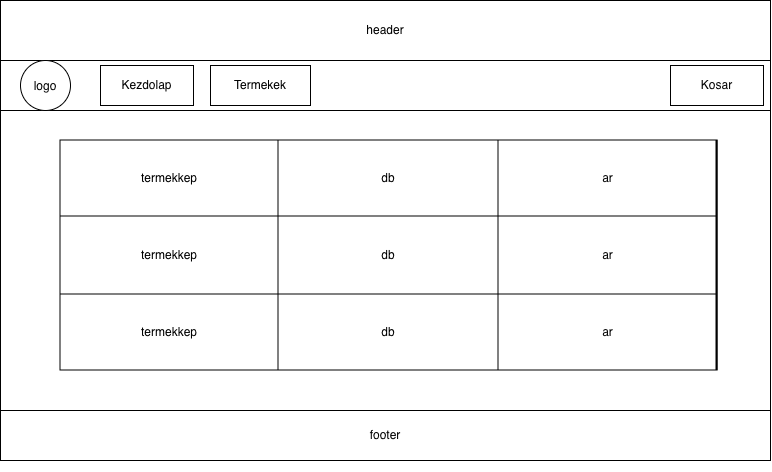

The diagram above was exported from draw.io. Its source (the exported page's mxGraphModel, read from the mxfile embedded in the PNG):
<mxGraphModel dx="1204" dy="835" grid="1" gridSize="10" guides="1" tooltips="1" connect="1" arrows="1" fold="1" page="1" pageScale="1" pageWidth="827" pageHeight="1169" math="0" shadow="0">
  <root>
    <mxCell id="0" />
    <mxCell id="1" parent="0" />
    <mxCell id="CZ1mg2Z81s1UPwuYVkjM-24" parent="1" style="rounded=0;whiteSpace=wrap;html=1;" value="" vertex="1">
      <mxGeometry height="460" width="770" x="30" y="80" as="geometry" />
    </mxCell>
    <mxCell id="CZ1mg2Z81s1UPwuYVkjM-25" parent="1" style="rounded=0;whiteSpace=wrap;html=1;" value="header" vertex="1">
      <mxGeometry height="60" width="770" x="30" y="80" as="geometry" />
    </mxCell>
    <mxCell id="CZ1mg2Z81s1UPwuYVkjM-26" parent="1" style="rounded=0;whiteSpace=wrap;html=1;" value="" vertex="1">
      <mxGeometry height="50" width="770" x="30" y="140" as="geometry" />
    </mxCell>
    <mxCell id="CZ1mg2Z81s1UPwuYVkjM-29" edge="1" parent="1" source="CZ1mg2Z81s1UPwuYVkjM-30" style="edgeStyle=none;curved=1;rounded=0;curveGeometry=1;orthogonalLoop=1;jettySize=auto;html=1;fontSize=12;defaultLabelBackgroundColor=page;labelPadding=0 4;startSize=8;endSize=8;" target="CZ1mg2Z81s1UPwuYVkjM-24">
      <mxGeometry relative="1" as="geometry" />
    </mxCell>
    <mxCell id="CZ1mg2Z81s1UPwuYVkjM-30" parent="1" style="rounded=0;whiteSpace=wrap;html=1;" value="footer" vertex="1">
      <mxGeometry height="50" width="770" x="30" y="490" as="geometry" />
    </mxCell>
    <mxCell id="CZ1mg2Z81s1UPwuYVkjM-39" parent="1" style="rounded=0;whiteSpace=wrap;html=1;" value="Kezdolap" vertex="1">
      <mxGeometry height="40" width="93" x="130" y="145" as="geometry" />
    </mxCell>
    <mxCell id="CZ1mg2Z81s1UPwuYVkjM-40" parent="1" style="rounded=0;whiteSpace=wrap;html=1;" value="Kosar" vertex="1">
      <mxGeometry height="40" width="93" x="700" y="145" as="geometry" />
    </mxCell>
    <mxCell id="CZ1mg2Z81s1UPwuYVkjM-41" parent="1" style="rounded=0;whiteSpace=wrap;html=1;" value="Termekek" vertex="1">
      <mxGeometry height="40" width="100" x="240" y="145" as="geometry" />
    </mxCell>
    <mxCell id="CZ1mg2Z81s1UPwuYVkjM-42" parent="1" style="ellipse;whiteSpace=wrap;html=1;shapeInside=1;aspect=fixed;" value="logo" vertex="1">
      <mxGeometry height="50" width="50" x="50" y="140" as="geometry" />
    </mxCell>
    <mxCell id="CZ1mg2Z81s1UPwuYVkjM-137" parent="1" style="shape=table;tableRender=collapsed;html=1;whiteSpace=wrap;startSize=0;container=1;collapsible=0;childLayout=tableLayout;columnLines=0;rowLines=0;fontSize=16;strokeColor=default;strokeWidth=2;" value="" vertex="1">
      <mxGeometry height="230" width="656.5" x="90" y="220" as="geometry" />
    </mxCell>
    <mxCell id="CZ1mg2Z81s1UPwuYVkjM-138" parent="CZ1mg2Z81s1UPwuYVkjM-137" style="shape=tableRow;horizontal=0;startSize=0;swimlaneHead=0;swimlaneBody=0;collapsible=0;dropTarget=0;fillColor=none;points=[[0,0.5],[1,0.5]];portConstraint=eastwest;fontSize=16;strokeColor=inherit;" value="" vertex="1">
      <mxGeometry height="76" width="656.5" as="geometry" />
    </mxCell>
    <mxCell id="CZ1mg2Z81s1UPwuYVkjM-139" parent="CZ1mg2Z81s1UPwuYVkjM-138" style="shape=partialRectangle;html=1;whiteSpace=wrap;connectable=0;fillColor=none;overflow=hidden;fontSize=12;strokeColor=inherit;" value="termekkep" vertex="1">
      <mxGeometry height="76" width="218" as="geometry">
        <mxRectangle height="76" width="218" as="alternateBounds" />
      </mxGeometry>
    </mxCell>
    <mxCell id="CZ1mg2Z81s1UPwuYVkjM-140" parent="CZ1mg2Z81s1UPwuYVkjM-138" style="shape=partialRectangle;html=1;whiteSpace=wrap;connectable=0;fillColor=none;overflow=hidden;fontSize=12;strokeColor=inherit;" value="db" vertex="1">
      <mxGeometry height="76" width="220" x="218" as="geometry">
        <mxRectangle height="76" width="220" as="alternateBounds" />
      </mxGeometry>
    </mxCell>
    <mxCell id="CZ1mg2Z81s1UPwuYVkjM-141" parent="CZ1mg2Z81s1UPwuYVkjM-138" style="shape=partialRectangle;html=1;whiteSpace=wrap;connectable=0;fillColor=none;overflow=hidden;fontSize=12;strokeColor=inherit;" value="ar" vertex="1">
      <mxGeometry height="76" width="219" x="438" as="geometry">
        <mxRectangle height="76" width="219" as="alternateBounds" />
      </mxGeometry>
    </mxCell>
    <mxCell id="CZ1mg2Z81s1UPwuYVkjM-142" parent="CZ1mg2Z81s1UPwuYVkjM-137" style="shape=tableRow;horizontal=0;startSize=0;swimlaneHead=0;swimlaneBody=0;collapsible=0;dropTarget=0;fillColor=none;points=[[0,0.5],[1,0.5]];portConstraint=eastwest;fontSize=16;strokeColor=inherit;" value="" vertex="1">
      <mxGeometry height="78" width="656.5" y="76" as="geometry" />
    </mxCell>
    <mxCell id="CZ1mg2Z81s1UPwuYVkjM-143" parent="CZ1mg2Z81s1UPwuYVkjM-142" style="shape=partialRectangle;html=1;whiteSpace=wrap;connectable=0;fillColor=none;overflow=hidden;fontSize=12;strokeColor=inherit;" value="termekkep" vertex="1">
      <mxGeometry height="78" width="218" as="geometry">
        <mxRectangle height="78" width="218" as="alternateBounds" />
      </mxGeometry>
    </mxCell>
    <mxCell id="CZ1mg2Z81s1UPwuYVkjM-144" parent="CZ1mg2Z81s1UPwuYVkjM-142" style="shape=partialRectangle;html=1;whiteSpace=wrap;connectable=0;fillColor=none;overflow=hidden;fontSize=12;strokeColor=inherit;" value="db" vertex="1">
      <mxGeometry height="78" width="220" x="218" as="geometry">
        <mxRectangle height="78" width="220" as="alternateBounds" />
      </mxGeometry>
    </mxCell>
    <mxCell id="CZ1mg2Z81s1UPwuYVkjM-145" parent="CZ1mg2Z81s1UPwuYVkjM-142" style="shape=partialRectangle;html=1;whiteSpace=wrap;connectable=0;fillColor=none;overflow=hidden;fontSize=12;strokeColor=inherit;" value="ar" vertex="1">
      <mxGeometry height="78" width="219" x="438" as="geometry">
        <mxRectangle height="78" width="219" as="alternateBounds" />
      </mxGeometry>
    </mxCell>
    <mxCell id="CZ1mg2Z81s1UPwuYVkjM-146" parent="CZ1mg2Z81s1UPwuYVkjM-137" style="shape=tableRow;horizontal=0;startSize=0;swimlaneHead=0;swimlaneBody=0;collapsible=0;dropTarget=0;fillColor=none;points=[[0,0.5],[1,0.5]];portConstraint=eastwest;fontSize=16;strokeColor=inherit;" value="" vertex="1">
      <mxGeometry height="76" width="656.5" y="154" as="geometry" />
    </mxCell>
    <mxCell id="CZ1mg2Z81s1UPwuYVkjM-147" parent="CZ1mg2Z81s1UPwuYVkjM-146" style="shape=partialRectangle;html=1;whiteSpace=wrap;connectable=0;fillColor=none;overflow=hidden;fontSize=12;strokeColor=inherit;" value="termekkep" vertex="1">
      <mxGeometry height="76" width="218" as="geometry">
        <mxRectangle height="76" width="218" as="alternateBounds" />
      </mxGeometry>
    </mxCell>
    <mxCell id="CZ1mg2Z81s1UPwuYVkjM-148" parent="CZ1mg2Z81s1UPwuYVkjM-146" style="shape=partialRectangle;html=1;whiteSpace=wrap;connectable=0;fillColor=none;overflow=hidden;fontSize=12;strokeColor=inherit;" value="db" vertex="1">
      <mxGeometry height="76" width="220" x="218" as="geometry">
        <mxRectangle height="76" width="220" as="alternateBounds" />
      </mxGeometry>
    </mxCell>
    <mxCell id="CZ1mg2Z81s1UPwuYVkjM-149" parent="CZ1mg2Z81s1UPwuYVkjM-146" style="shape=partialRectangle;html=1;whiteSpace=wrap;connectable=0;fillColor=none;overflow=hidden;fontSize=12;strokeColor=inherit;" value="ar" vertex="1">
      <mxGeometry height="76" width="219" x="438" as="geometry">
        <mxRectangle height="76" width="219" as="alternateBounds" />
      </mxGeometry>
    </mxCell>
  </root>
</mxGraphModel>